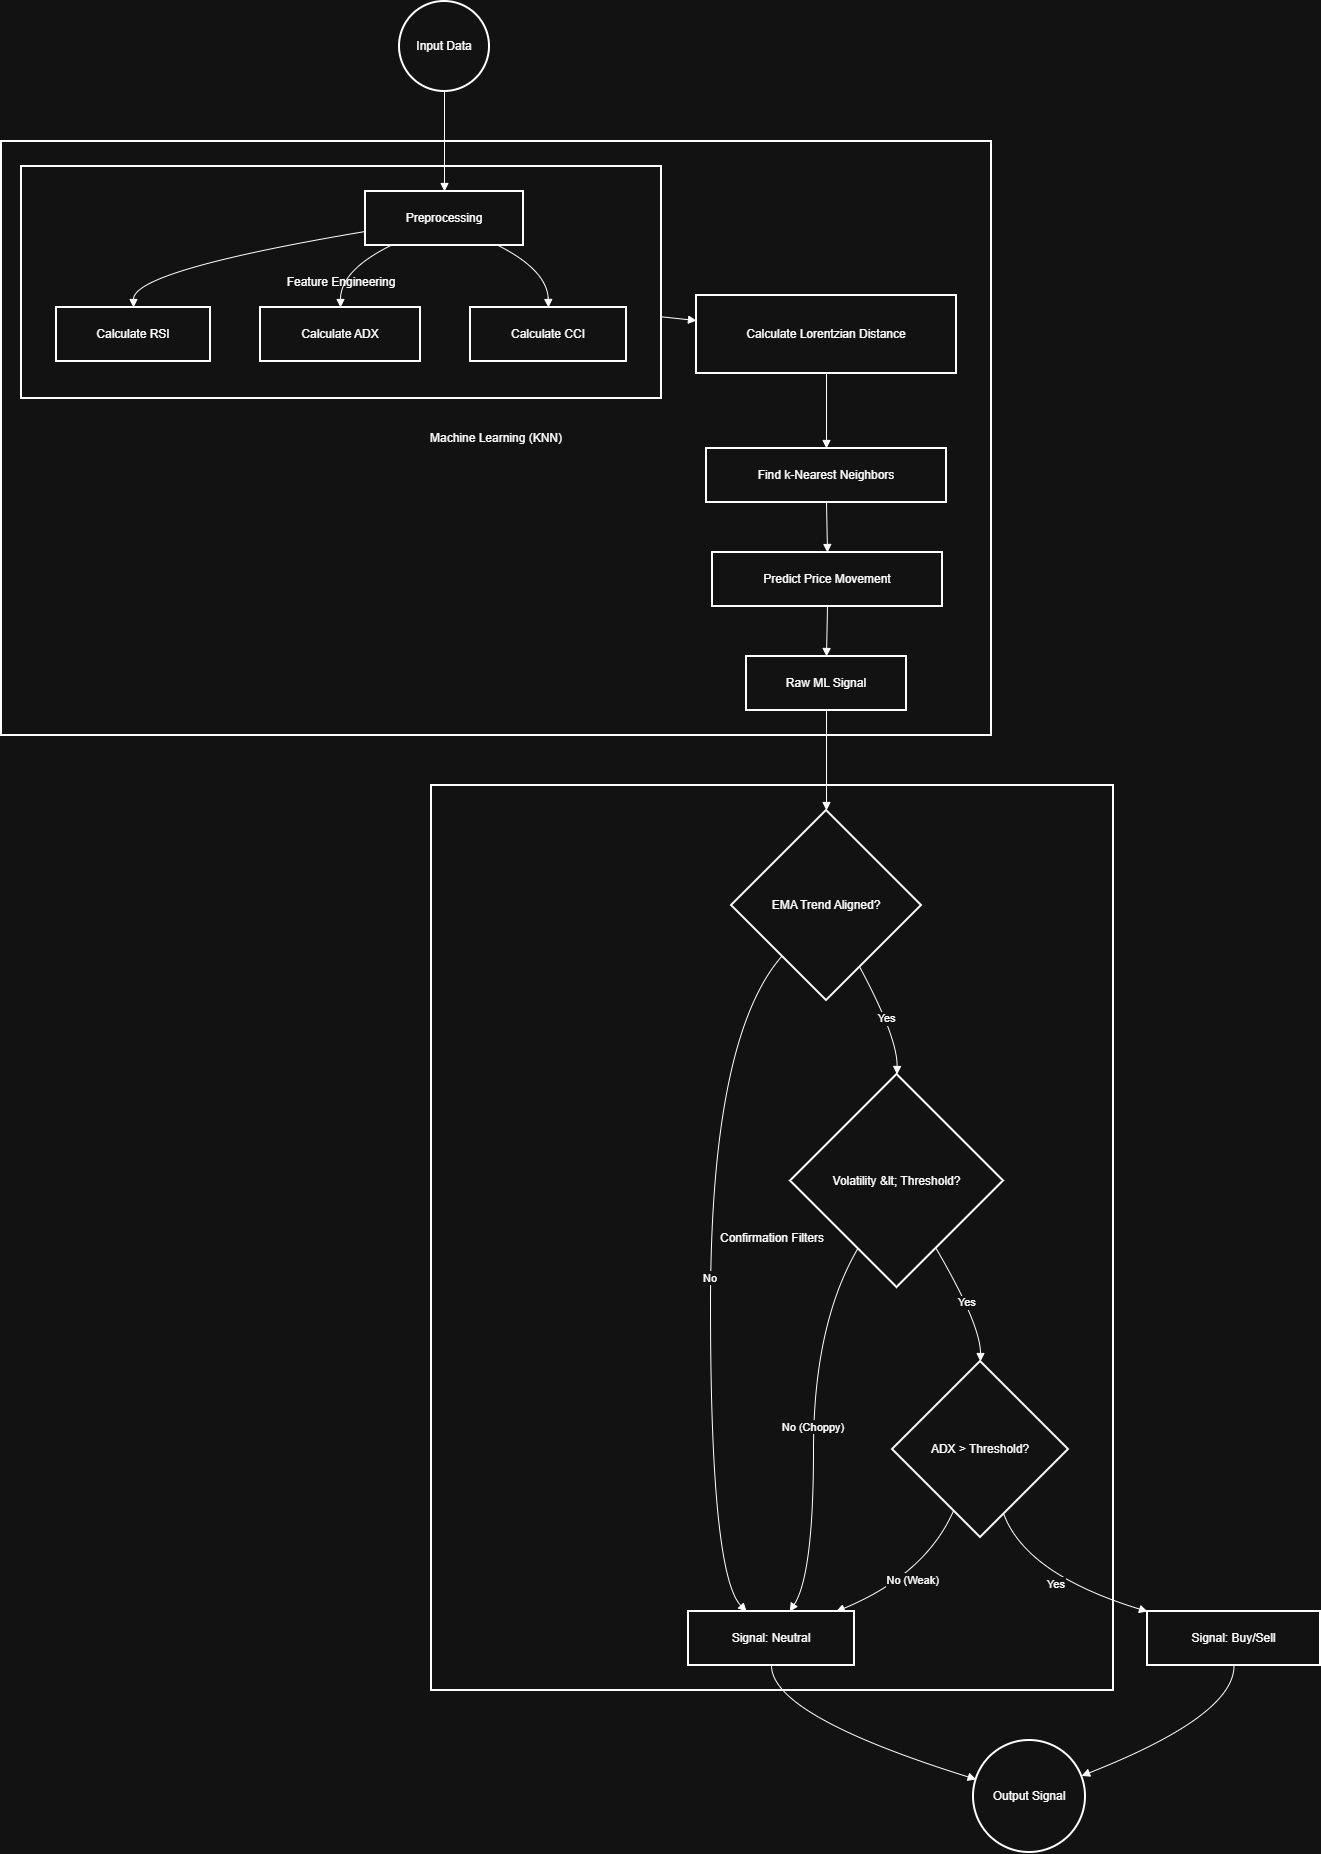

The diagram above was exported from draw.io. Its source (the exported page's mxGraphModel, read from the mxfile embedded in the PNG):
<mxGraphModel dx="2571" dy="794" grid="1" gridSize="10" guides="1" tooltips="1" connect="1" arrows="1" fold="1" page="1" pageScale="1" pageWidth="827" pageHeight="1169" math="0" shadow="0">
  <root>
    <mxCell id="0" />
    <mxCell id="1" parent="0" />
    <mxCell id="11yZW_Np4MUJAM1--O1k-84" edge="1" parent="1" style="edgeStyle=none;curved=1;rounded=0;orthogonalLoop=1;jettySize=auto;html=1;exitX=1;exitY=1;exitDx=0;exitDy=0;entryX=0.292;entryY=1.01;entryDx=0;entryDy=0;entryPerimeter=0;fontSize=12;startSize=8;endSize=8;">
      <mxGeometry relative="1" as="geometry">
        <Array as="points">
          <mxPoint x="820" y="330" />
          <mxPoint x="620" y="610" />
          <mxPoint x="320" y="680" />
        </Array>
        <mxPoint x="293.3600000000001" y="470.79999999999995" as="targetPoint" />
      </mxGeometry>
    </mxCell>
    <mxCell id="-uhEaRyffymDx13xAxgY-77" parent="1" style="whiteSpace=wrap;strokeWidth=2;" value="Confirmation Filters" vertex="1">
      <mxGeometry height="905" width="682" x="380" y="1934" as="geometry" />
    </mxCell>
    <mxCell id="-uhEaRyffymDx13xAxgY-78" parent="1" style="whiteSpace=wrap;strokeWidth=2;" value="Machine Learning (KNN)" vertex="1">
      <mxGeometry height="594" width="990" x="-50" y="1290" as="geometry" />
    </mxCell>
    <mxCell id="-uhEaRyffymDx13xAxgY-79" parent="1" style="whiteSpace=wrap;strokeWidth=2;" value="Feature Engineering" vertex="1">
      <mxGeometry height="232" width="640" x="-30" y="1315" as="geometry" />
    </mxCell>
    <mxCell id="-uhEaRyffymDx13xAxgY-80" parent="1" style="ellipse;aspect=fixed;strokeWidth=2;whiteSpace=wrap;" value="Input Data" vertex="1">
      <mxGeometry height="90" width="90" x="348" y="1150" as="geometry" />
    </mxCell>
    <mxCell id="-uhEaRyffymDx13xAxgY-81" parent="1" style="whiteSpace=wrap;strokeWidth=2;" value="Preprocessing" vertex="1">
      <mxGeometry height="54" width="158" x="314" y="1340" as="geometry" />
    </mxCell>
    <mxCell id="-uhEaRyffymDx13xAxgY-82" parent="1" style="whiteSpace=wrap;strokeWidth=2;" value="Calculate RSI" vertex="1">
      <mxGeometry height="54" width="154" x="5" y="1456" as="geometry" />
    </mxCell>
    <mxCell id="-uhEaRyffymDx13xAxgY-83" parent="1" style="whiteSpace=wrap;strokeWidth=2;" value="Calculate ADX" vertex="1">
      <mxGeometry height="54" width="160" x="209" y="1456" as="geometry" />
    </mxCell>
    <mxCell id="-uhEaRyffymDx13xAxgY-84" parent="1" style="whiteSpace=wrap;strokeWidth=2;" value="Calculate CCI" vertex="1">
      <mxGeometry height="54" width="156" x="419" y="1456" as="geometry" />
    </mxCell>
    <mxCell id="-uhEaRyffymDx13xAxgY-85" parent="1" style="whiteSpace=wrap;strokeWidth=2;" value="Calculate Lorentzian Distance" vertex="1">
      <mxGeometry height="78" width="260" x="645" y="1444" as="geometry" />
    </mxCell>
    <mxCell id="-uhEaRyffymDx13xAxgY-86" parent="1" style="whiteSpace=wrap;strokeWidth=2;" value="Find k-Nearest Neighbors" vertex="1">
      <mxGeometry height="54" width="240" x="655" y="1597" as="geometry" />
    </mxCell>
    <mxCell id="-uhEaRyffymDx13xAxgY-87" parent="1" style="whiteSpace=wrap;strokeWidth=2;" value="Predict Price Movement" vertex="1">
      <mxGeometry height="54" width="230" x="661" y="1701" as="geometry" />
    </mxCell>
    <mxCell id="-uhEaRyffymDx13xAxgY-88" parent="1" style="whiteSpace=wrap;strokeWidth=2;" value="Raw ML Signal" vertex="1">
      <mxGeometry height="54" width="160" x="695" y="1805" as="geometry" />
    </mxCell>
    <mxCell id="-uhEaRyffymDx13xAxgY-89" parent="1" style="rhombus;strokeWidth=2;whiteSpace=wrap;" value="EMA Trend Aligned?" vertex="1">
      <mxGeometry height="190" width="190" x="680" y="1959" as="geometry" />
    </mxCell>
    <mxCell id="-uhEaRyffymDx13xAxgY-90" parent="1" style="whiteSpace=wrap;strokeWidth=2;" value="Signal: Neutral" vertex="1">
      <mxGeometry height="54" width="166" x="637" y="2760" as="geometry" />
    </mxCell>
    <mxCell id="-uhEaRyffymDx13xAxgY-91" parent="1" style="rhombus;strokeWidth=2;whiteSpace=wrap;" value="Volatility &amp;lt; Threshold?" vertex="1">
      <mxGeometry height="213" width="213" x="739" y="2223" as="geometry" />
    </mxCell>
    <mxCell id="-uhEaRyffymDx13xAxgY-92" parent="1" style="rhombus;strokeWidth=2;whiteSpace=wrap;" value="ADX &gt; Threshold?" vertex="1">
      <mxGeometry height="176" width="176" x="841" y="2510" as="geometry" />
    </mxCell>
    <mxCell id="-uhEaRyffymDx13xAxgY-93" parent="1" style="whiteSpace=wrap;strokeWidth=2;" value="Signal: Buy/Sell" vertex="1">
      <mxGeometry height="54" width="173" x="1096" y="2760" as="geometry" />
    </mxCell>
    <mxCell id="-uhEaRyffymDx13xAxgY-94" parent="1" style="ellipse;aspect=fixed;strokeWidth=2;whiteSpace=wrap;" value="Output Signal" vertex="1">
      <mxGeometry height="112" width="112" x="922" y="2889" as="geometry" />
    </mxCell>
    <mxCell id="-uhEaRyffymDx13xAxgY-95" edge="1" parent="1" source="-uhEaRyffymDx13xAxgY-80" style="curved=1;startArrow=none;endArrow=block;exitX=0.5;exitY=1;entryX=0.5;entryY=0;rounded=0;" target="-uhEaRyffymDx13xAxgY-81" value="">
      <mxGeometry relative="1" as="geometry">
        <Array as="points" />
      </mxGeometry>
    </mxCell>
    <mxCell id="-uhEaRyffymDx13xAxgY-96" edge="1" parent="1" source="-uhEaRyffymDx13xAxgY-81" style="curved=1;startArrow=none;endArrow=block;exitX=0;exitY=0.74;entryX=0.5;entryY=0;rounded=0;" target="-uhEaRyffymDx13xAxgY-82" value="">
      <mxGeometry relative="1" as="geometry">
        <Array as="points">
          <mxPoint x="82" y="1419" />
        </Array>
      </mxGeometry>
    </mxCell>
    <mxCell id="-uhEaRyffymDx13xAxgY-97" edge="1" parent="1" source="-uhEaRyffymDx13xAxgY-81" style="curved=1;startArrow=none;endArrow=block;exitX=0.16;exitY=1;entryX=0.5;entryY=0;rounded=0;" target="-uhEaRyffymDx13xAxgY-83" value="">
      <mxGeometry relative="1" as="geometry">
        <Array as="points">
          <mxPoint x="289" y="1419" />
        </Array>
      </mxGeometry>
    </mxCell>
    <mxCell id="-uhEaRyffymDx13xAxgY-98" edge="1" parent="1" source="-uhEaRyffymDx13xAxgY-81" style="curved=1;startArrow=none;endArrow=block;exitX=0.84;exitY=1;entryX=0.5;entryY=0;rounded=0;" target="-uhEaRyffymDx13xAxgY-84" value="">
      <mxGeometry relative="1" as="geometry">
        <Array as="points">
          <mxPoint x="496" y="1419" />
        </Array>
      </mxGeometry>
    </mxCell>
    <mxCell id="-uhEaRyffymDx13xAxgY-99" edge="1" parent="1" source="-uhEaRyffymDx13xAxgY-85" style="curved=1;startArrow=none;endArrow=block;exitX=0.5;exitY=1;entryX=0.5;entryY=0;rounded=0;" target="-uhEaRyffymDx13xAxgY-86" value="">
      <mxGeometry relative="1" as="geometry">
        <Array as="points" />
      </mxGeometry>
    </mxCell>
    <mxCell id="-uhEaRyffymDx13xAxgY-100" edge="1" parent="1" source="-uhEaRyffymDx13xAxgY-86" style="curved=1;startArrow=none;endArrow=block;exitX=0.5;exitY=1;entryX=0.5;entryY=0;rounded=0;" target="-uhEaRyffymDx13xAxgY-87" value="">
      <mxGeometry relative="1" as="geometry">
        <Array as="points" />
      </mxGeometry>
    </mxCell>
    <mxCell id="-uhEaRyffymDx13xAxgY-101" edge="1" parent="1" source="-uhEaRyffymDx13xAxgY-87" style="curved=1;startArrow=none;endArrow=block;exitX=0.5;exitY=1;entryX=0.5;entryY=0;rounded=0;" target="-uhEaRyffymDx13xAxgY-88" value="">
      <mxGeometry relative="1" as="geometry">
        <Array as="points" />
      </mxGeometry>
    </mxCell>
    <mxCell id="-uhEaRyffymDx13xAxgY-102" edge="1" parent="1" source="-uhEaRyffymDx13xAxgY-88" style="curved=1;startArrow=none;endArrow=block;exitX=0.5;exitY=1;entryX=0.5;entryY=0;rounded=0;" target="-uhEaRyffymDx13xAxgY-89" value="">
      <mxGeometry relative="1" as="geometry">
        <Array as="points" />
      </mxGeometry>
    </mxCell>
    <mxCell id="-uhEaRyffymDx13xAxgY-103" edge="1" parent="1" source="-uhEaRyffymDx13xAxgY-89" style="curved=1;startArrow=none;endArrow=block;exitX=0.06;exitY=1;entryX=0.35;entryY=0;rounded=0;" target="-uhEaRyffymDx13xAxgY-90" value="No">
      <mxGeometry relative="1" as="geometry">
        <Array as="points">
          <mxPoint x="659" y="2186" />
          <mxPoint x="659" y="2723" />
        </Array>
      </mxGeometry>
    </mxCell>
    <mxCell id="-uhEaRyffymDx13xAxgY-104" edge="1" parent="1" source="-uhEaRyffymDx13xAxgY-89" style="curved=1;startArrow=none;endArrow=block;exitX=0.77;exitY=1;entryX=0.5;entryY=0;rounded=0;" target="-uhEaRyffymDx13xAxgY-91" value="Yes">
      <mxGeometry relative="1" as="geometry">
        <Array as="points">
          <mxPoint x="846" y="2186" />
        </Array>
      </mxGeometry>
    </mxCell>
    <mxCell id="-uhEaRyffymDx13xAxgY-105" edge="1" parent="1" source="-uhEaRyffymDx13xAxgY-91" style="curved=1;startArrow=none;endArrow=block;exitX=0.21;exitY=1;entryX=0.61;entryY=0;rounded=0;" target="-uhEaRyffymDx13xAxgY-90" value="No (Choppy)">
      <mxGeometry relative="1" as="geometry">
        <Array as="points">
          <mxPoint x="762" y="2473" />
          <mxPoint x="762" y="2723" />
        </Array>
      </mxGeometry>
    </mxCell>
    <mxCell id="-uhEaRyffymDx13xAxgY-106" edge="1" parent="1" source="-uhEaRyffymDx13xAxgY-91" style="curved=1;startArrow=none;endArrow=block;exitX=0.79;exitY=1;entryX=0.5;entryY=0;rounded=0;" target="-uhEaRyffymDx13xAxgY-92" value="Yes">
      <mxGeometry relative="1" as="geometry">
        <Array as="points">
          <mxPoint x="929" y="2473" />
        </Array>
      </mxGeometry>
    </mxCell>
    <mxCell id="-uhEaRyffymDx13xAxgY-107" edge="1" parent="1" source="-uhEaRyffymDx13xAxgY-92" style="curved=1;startArrow=none;endArrow=block;exitX=0.28;exitY=1;entryX=0.89;entryY=0;rounded=0;" target="-uhEaRyffymDx13xAxgY-90" value="No (Weak)">
      <mxGeometry relative="1" as="geometry">
        <Array as="points">
          <mxPoint x="874" y="2723" />
        </Array>
      </mxGeometry>
    </mxCell>
    <mxCell id="-uhEaRyffymDx13xAxgY-108" edge="1" parent="1" source="-uhEaRyffymDx13xAxgY-92" style="curved=1;startArrow=none;endArrow=block;exitX=0.68;exitY=1;entryX=0;entryY=0;rounded=0;" target="-uhEaRyffymDx13xAxgY-93" value="Yes">
      <mxGeometry relative="1" as="geometry">
        <Array as="points">
          <mxPoint x="975" y="2723" />
        </Array>
      </mxGeometry>
    </mxCell>
    <mxCell id="-uhEaRyffymDx13xAxgY-109" edge="1" parent="1" source="-uhEaRyffymDx13xAxgY-90" style="curved=1;startArrow=none;endArrow=block;exitX=0.5;exitY=1;entryX=0;entryY=0.34;rounded=0;" target="-uhEaRyffymDx13xAxgY-94" value="">
      <mxGeometry relative="1" as="geometry">
        <Array as="points">
          <mxPoint x="720" y="2864" />
        </Array>
      </mxGeometry>
    </mxCell>
    <mxCell id="-uhEaRyffymDx13xAxgY-110" edge="1" parent="1" source="-uhEaRyffymDx13xAxgY-93" style="curved=1;startArrow=none;endArrow=block;exitX=0.5;exitY=1;entryX=1;entryY=0.3;rounded=0;" target="-uhEaRyffymDx13xAxgY-94" value="">
      <mxGeometry relative="1" as="geometry">
        <Array as="points">
          <mxPoint x="1183" y="2864" />
        </Array>
      </mxGeometry>
    </mxCell>
    <mxCell id="-uhEaRyffymDx13xAxgY-111" edge="1" parent="1" source="-uhEaRyffymDx13xAxgY-79" style="curved=1;startArrow=none;endArrow=block;rounded=0;" target="-uhEaRyffymDx13xAxgY-85" value="">
      <mxGeometry relative="1" as="geometry">
        <Array as="points" />
      </mxGeometry>
    </mxCell>
  </root>
</mxGraphModel>